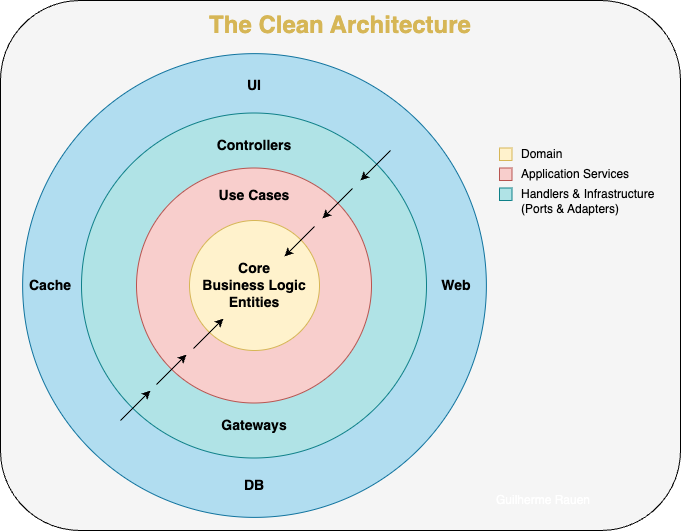

The diagram above was exported from draw.io. Its source (the exported page's mxGraphModel, read from the mxfile embedded in the PNG):
<mxGraphModel dx="1149" dy="745" grid="1" gridSize="10" guides="1" tooltips="1" connect="1" arrows="1" fold="1" page="1" pageScale="1" pageWidth="827" pageHeight="1169" math="0" shadow="0">
  <root>
    <mxCell id="0" />
    <mxCell id="1" parent="0" />
    <mxCell id="NnfWj7_4GqtKHh2pDevp-31" value="" style="rounded=1;whiteSpace=wrap;html=1;fillColor=#F5F5F5;" parent="1" vertex="1">
      <mxGeometry x="60" y="70" width="680" height="530" as="geometry" />
    </mxCell>
    <mxCell id="NnfWj7_4GqtKHh2pDevp-7" value="" style="ellipse;whiteSpace=wrap;html=1;aspect=fixed;fillColor=#b1ddf0;strokeColor=#10739e;" parent="1" vertex="1">
      <mxGeometry x="82.13" y="123.13" width="463.75" height="463.75" as="geometry" />
    </mxCell>
    <mxCell id="NnfWj7_4GqtKHh2pDevp-4" value="" style="ellipse;whiteSpace=wrap;html=1;aspect=fixed;fillColor=#b0e3e6;strokeColor=#0e8088;" parent="1" vertex="1">
      <mxGeometry x="141" y="182.5" width="345" height="345" as="geometry" />
    </mxCell>
    <mxCell id="NnfWj7_4GqtKHh2pDevp-2" value="" style="ellipse;whiteSpace=wrap;html=1;aspect=fixed;fillColor=#f8cecc;strokeColor=#b85450;fontColor=#000000;" parent="1" vertex="1">
      <mxGeometry x="196" y="237.5" width="235" height="235" as="geometry" />
    </mxCell>
    <mxCell id="NnfWj7_4GqtKHh2pDevp-1" value="&lt;span style=&quot;font-size: 14px;&quot;&gt;&lt;b&gt;Core&lt;br&gt;Business Logic&lt;br&gt;Entities&lt;br&gt;&lt;/b&gt;&lt;/span&gt;" style="ellipse;whiteSpace=wrap;html=1;aspect=fixed;fillColor=#fff2cc;strokeColor=#d6b656;" parent="1" vertex="1">
      <mxGeometry x="249" y="290" width="130" height="130" as="geometry" />
    </mxCell>
    <mxCell id="NnfWj7_4GqtKHh2pDevp-3" value="Use Cases" style="text;html=1;strokeColor=none;fillColor=none;align=center;verticalAlign=middle;whiteSpace=wrap;rounded=0;fontStyle=1;fontColor=#000000;fontSize=14;" parent="1" vertex="1">
      <mxGeometry x="271" y="250" width="86" height="30" as="geometry" />
    </mxCell>
    <mxCell id="NnfWj7_4GqtKHh2pDevp-5" value="Controllers" style="text;html=1;strokeColor=none;fillColor=none;align=center;verticalAlign=middle;whiteSpace=wrap;rounded=0;fontStyle=1;fontSize=14;" parent="1" vertex="1">
      <mxGeometry x="284" y="200" width="60" height="30" as="geometry" />
    </mxCell>
    <mxCell id="NnfWj7_4GqtKHh2pDevp-6" value="Gateways" style="text;html=1;strokeColor=none;fillColor=none;align=center;verticalAlign=middle;whiteSpace=wrap;rounded=0;fontStyle=1;fontSize=14;" parent="1" vertex="1">
      <mxGeometry x="284" y="480" width="60" height="30" as="geometry" />
    </mxCell>
    <mxCell id="NnfWj7_4GqtKHh2pDevp-8" value="&lt;b&gt;&lt;font style=&quot;font-size: 14px;&quot;&gt;UI&lt;/font&gt;&lt;/b&gt;" style="text;html=1;strokeColor=none;fillColor=none;align=center;verticalAlign=middle;whiteSpace=wrap;rounded=0;" parent="1" vertex="1">
      <mxGeometry x="284" y="140" width="60" height="30" as="geometry" />
    </mxCell>
    <mxCell id="NnfWj7_4GqtKHh2pDevp-9" value="&lt;b&gt;&lt;font style=&quot;font-size: 14px;&quot;&gt;Web&lt;/font&gt;&lt;/b&gt;" style="text;html=1;strokeColor=none;fillColor=none;align=center;verticalAlign=middle;whiteSpace=wrap;rounded=0;" parent="1" vertex="1">
      <mxGeometry x="486" y="340.01" width="60" height="30" as="geometry" />
    </mxCell>
    <mxCell id="NnfWj7_4GqtKHh2pDevp-10" value="&lt;b&gt;&lt;font style=&quot;font-size: 14px;&quot;&gt;DB&lt;/font&gt;&lt;/b&gt;" style="text;html=1;strokeColor=none;fillColor=none;align=center;verticalAlign=middle;whiteSpace=wrap;rounded=0;" parent="1" vertex="1">
      <mxGeometry x="284.01" y="540" width="60" height="30" as="geometry" />
    </mxCell>
    <mxCell id="NnfWj7_4GqtKHh2pDevp-11" value="&lt;b&gt;&lt;font style=&quot;font-size: 14px;&quot;&gt;Cache&lt;/font&gt;&lt;/b&gt;" style="text;html=1;strokeColor=none;fillColor=none;align=center;verticalAlign=middle;whiteSpace=wrap;rounded=0;" parent="1" vertex="1">
      <mxGeometry x="80" y="340" width="60" height="30" as="geometry" />
    </mxCell>
    <mxCell id="NnfWj7_4GqtKHh2pDevp-15" value="" style="endArrow=classic;html=1;rounded=0;" parent="1" edge="1">
      <mxGeometry width="50" height="50" relative="1" as="geometry">
        <mxPoint x="180" y="490" as="sourcePoint" />
        <mxPoint x="210" y="460" as="targetPoint" />
      </mxGeometry>
    </mxCell>
    <mxCell id="NnfWj7_4GqtKHh2pDevp-21" value="" style="endArrow=classic;html=1;rounded=0;" parent="1" edge="1">
      <mxGeometry width="50" height="50" relative="1" as="geometry">
        <mxPoint x="216" y="454" as="sourcePoint" />
        <mxPoint x="246" y="424" as="targetPoint" />
      </mxGeometry>
    </mxCell>
    <mxCell id="NnfWj7_4GqtKHh2pDevp-22" value="" style="endArrow=none;html=1;rounded=0;startArrow=classic;startFill=1;endFill=0;" parent="1" edge="1">
      <mxGeometry width="50" height="50" relative="1" as="geometry">
        <mxPoint x="420" y="250" as="sourcePoint" />
        <mxPoint x="450" y="220" as="targetPoint" />
      </mxGeometry>
    </mxCell>
    <mxCell id="NnfWj7_4GqtKHh2pDevp-23" value="" style="endArrow=none;html=1;rounded=0;endFill=0;startArrow=classic;startFill=1;" parent="1" edge="1">
      <mxGeometry width="50" height="50" relative="1" as="geometry">
        <mxPoint x="382" y="288" as="sourcePoint" />
        <mxPoint x="412" y="258" as="targetPoint" />
      </mxGeometry>
    </mxCell>
    <mxCell id="NnfWj7_4GqtKHh2pDevp-29" value="" style="endArrow=none;html=1;rounded=0;endFill=0;startArrow=classic;startFill=1;" parent="1" edge="1">
      <mxGeometry width="50" height="50" relative="1" as="geometry">
        <mxPoint x="344" y="326" as="sourcePoint" />
        <mxPoint x="374" y="296" as="targetPoint" />
      </mxGeometry>
    </mxCell>
    <mxCell id="NnfWj7_4GqtKHh2pDevp-30" value="" style="endArrow=classic;html=1;rounded=0;" parent="1" edge="1">
      <mxGeometry width="50" height="50" relative="1" as="geometry">
        <mxPoint x="253" y="418" as="sourcePoint" />
        <mxPoint x="283" y="388" as="targetPoint" />
      </mxGeometry>
    </mxCell>
    <mxCell id="NnfWj7_4GqtKHh2pDevp-32" value="" style="whiteSpace=wrap;html=1;aspect=fixed;fillColor=#fff2cc;strokeColor=#d6b656;" parent="1" vertex="1">
      <mxGeometry x="559" y="217.5" width="12.5" height="12.5" as="geometry" />
    </mxCell>
    <mxCell id="NnfWj7_4GqtKHh2pDevp-33" value="Domain" style="text;html=1;strokeColor=none;fillColor=none;align=left;verticalAlign=middle;whiteSpace=wrap;rounded=0;" parent="1" vertex="1">
      <mxGeometry x="579" y="217.5" width="151" height="12.5" as="geometry" />
    </mxCell>
    <mxCell id="NnfWj7_4GqtKHh2pDevp-34" value="" style="whiteSpace=wrap;html=1;aspect=fixed;fillColor=#f8cecc;strokeColor=#b85450;" parent="1" vertex="1">
      <mxGeometry x="559" y="237.5" width="12.5" height="12.5" as="geometry" />
    </mxCell>
    <mxCell id="NnfWj7_4GqtKHh2pDevp-35" value="Application Services" style="text;html=1;strokeColor=none;fillColor=none;align=left;verticalAlign=middle;whiteSpace=wrap;rounded=0;" parent="1" vertex="1">
      <mxGeometry x="579" y="237.5" width="151" height="12.5" as="geometry" />
    </mxCell>
    <mxCell id="NnfWj7_4GqtKHh2pDevp-36" value="" style="whiteSpace=wrap;html=1;aspect=fixed;fillColor=#b0e3e6;strokeColor=#0e8088;" parent="1" vertex="1">
      <mxGeometry x="559" y="257.5" width="12.5" height="12.5" as="geometry" />
    </mxCell>
    <mxCell id="NnfWj7_4GqtKHh2pDevp-37" value="Handlers &amp;amp; Infrastructure" style="text;html=1;strokeColor=none;fillColor=none;align=left;verticalAlign=middle;whiteSpace=wrap;rounded=0;" parent="1" vertex="1">
      <mxGeometry x="579" y="257.5" width="151" height="12.5" as="geometry" />
    </mxCell>
    <mxCell id="NnfWj7_4GqtKHh2pDevp-42" value="(Ports &amp;amp; Adapters)" style="text;html=1;strokeColor=none;fillColor=none;align=left;verticalAlign=middle;whiteSpace=wrap;rounded=0;" parent="1" vertex="1">
      <mxGeometry x="579" y="273" width="151" height="12.5" as="geometry" />
    </mxCell>
    <mxCell id="NnfWj7_4GqtKHh2pDevp-43" value="&lt;b&gt;&lt;font color=&quot;#d6b656&quot; style=&quot;font-size: 24px;&quot;&gt;The Clean Architecture&lt;/font&gt;&lt;/b&gt;" style="text;html=1;strokeColor=none;fillColor=none;align=center;verticalAlign=middle;whiteSpace=wrap;rounded=0;" parent="1" vertex="1">
      <mxGeometry x="120" y="80" width="560" height="30" as="geometry" />
    </mxCell>
    <mxCell id="2" value="&lt;font color=&quot;#ffffff&quot;&gt;Guilherme Rauen&lt;/font&gt;" style="text;html=1;strokeColor=none;fillColor=none;align=center;verticalAlign=middle;whiteSpace=wrap;rounded=0;" parent="1" vertex="1">
      <mxGeometry x="546" y="555" width="114" height="30" as="geometry" />
    </mxCell>
  </root>
</mxGraphModel>